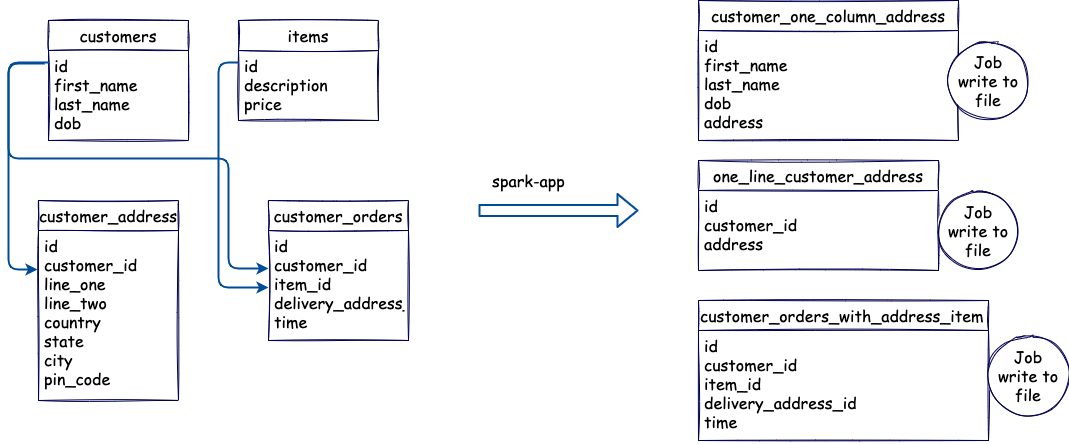

The diagram above was exported from draw.io. Its source (the exported page's mxGraphModel, read from the mxfile embedded in the PNG):
<mxGraphModel dx="1186" dy="628" grid="1" gridSize="10" guides="1" tooltips="1" connect="1" arrows="1" fold="1" page="1" pageScale="1" pageWidth="827" pageHeight="1169" math="0" shadow="0">
  <root>
    <mxCell id="0" />
    <mxCell id="1" parent="0" />
    <mxCell id="-qLEUfsWJmvD11ZETsnQ-37" value="customers" style="swimlane;fontStyle=0;childLayout=stackLayout;horizontal=1;startSize=30;horizontalStack=0;resizeParent=1;resizeParentMax=0;resizeLast=0;collapsible=1;marginBottom=0;glass=0;sketch=1;fontFamily=Comic Sans MS;fontSize=16;strokeColor=#00004F;strokeWidth=1;" vertex="1" parent="1">
      <mxGeometry x="120" y="230" width="140" height="120" as="geometry" />
    </mxCell>
    <mxCell id="-qLEUfsWJmvD11ZETsnQ-38" value="id&#10;first_name&#10;last_name&#10;dob" style="text;strokeColor=none;fillColor=none;align=left;verticalAlign=top;spacingLeft=4;spacingRight=4;overflow=hidden;points=[[0,0.5],[1,0.5]];portConstraint=eastwest;rotatable=0;glass=0;sketch=1;fontFamily=Comic Sans MS;fontSize=16;" vertex="1" parent="-qLEUfsWJmvD11ZETsnQ-37">
      <mxGeometry y="30" width="140" height="90" as="geometry" />
    </mxCell>
    <mxCell id="-qLEUfsWJmvD11ZETsnQ-41" value="items" style="swimlane;fontStyle=0;childLayout=stackLayout;horizontal=1;startSize=30;horizontalStack=0;resizeParent=1;resizeParentMax=0;resizeLast=0;collapsible=1;marginBottom=0;glass=0;sketch=1;fontFamily=Comic Sans MS;fontSize=16;strokeColor=#00004F;strokeWidth=1;" vertex="1" parent="1">
      <mxGeometry x="310" y="230" width="140" height="100" as="geometry" />
    </mxCell>
    <mxCell id="-qLEUfsWJmvD11ZETsnQ-42" value="id&#10;description&#10;price" style="text;strokeColor=none;fillColor=none;align=left;verticalAlign=top;spacingLeft=4;spacingRight=4;overflow=hidden;points=[[0,0.5],[1,0.5]];portConstraint=eastwest;rotatable=0;glass=0;sketch=1;fontFamily=Comic Sans MS;fontSize=16;" vertex="1" parent="-qLEUfsWJmvD11ZETsnQ-41">
      <mxGeometry y="30" width="140" height="70" as="geometry" />
    </mxCell>
    <mxCell id="-qLEUfsWJmvD11ZETsnQ-45" value="customer_address" style="swimlane;fontStyle=0;childLayout=stackLayout;horizontal=1;startSize=30;horizontalStack=0;resizeParent=1;resizeParentMax=0;resizeLast=0;collapsible=1;marginBottom=0;glass=0;sketch=1;fontFamily=Comic Sans MS;fontSize=16;strokeColor=#00004F;strokeWidth=1;" vertex="1" parent="1">
      <mxGeometry x="110" y="410" width="140" height="200" as="geometry" />
    </mxCell>
    <mxCell id="-qLEUfsWJmvD11ZETsnQ-46" value="id&#10;customer_id&#10;line_one&#10;line_two&#10;country&#10;state&#10;city&#10;pin_code" style="text;strokeColor=none;fillColor=none;align=left;verticalAlign=top;spacingLeft=4;spacingRight=4;overflow=hidden;points=[[0,0.5],[1,0.5]];portConstraint=eastwest;rotatable=0;glass=0;sketch=1;fontFamily=Comic Sans MS;fontSize=16;" vertex="1" parent="-qLEUfsWJmvD11ZETsnQ-45">
      <mxGeometry y="30" width="140" height="170" as="geometry" />
    </mxCell>
    <mxCell id="-qLEUfsWJmvD11ZETsnQ-50" value="customer_orders" style="swimlane;fontStyle=0;childLayout=stackLayout;horizontal=1;startSize=30;horizontalStack=0;resizeParent=1;resizeParentMax=0;resizeLast=0;collapsible=1;marginBottom=0;glass=0;sketch=1;fontFamily=Comic Sans MS;fontSize=16;strokeColor=#00004F;strokeWidth=1;" vertex="1" parent="1">
      <mxGeometry x="340" y="410" width="140" height="140" as="geometry" />
    </mxCell>
    <mxCell id="-qLEUfsWJmvD11ZETsnQ-51" value="id&#10;customer_id&#10;item_id&#10;delivery_address_id&#10;time&#10;" style="text;strokeColor=none;fillColor=none;align=left;verticalAlign=top;spacingLeft=4;spacingRight=4;overflow=hidden;points=[[0,0.5],[1,0.5]];portConstraint=eastwest;rotatable=0;glass=0;sketch=1;fontFamily=Comic Sans MS;fontSize=16;" vertex="1" parent="-qLEUfsWJmvD11ZETsnQ-50">
      <mxGeometry y="30" width="140" height="110" as="geometry" />
    </mxCell>
    <mxCell id="-qLEUfsWJmvD11ZETsnQ-57" style="edgeStyle=orthogonalEdgeStyle;rounded=1;orthogonalLoop=1;jettySize=auto;html=1;fontFamily=Comic Sans MS;fontSize=16;strokeColor=#004C99;strokeWidth=2;exitX=0.007;exitY=0.167;exitDx=0;exitDy=0;exitPerimeter=0;entryX=-0.007;entryY=0.247;entryDx=0;entryDy=0;entryPerimeter=0;" edge="1" parent="1">
      <mxGeometry relative="1" as="geometry">
        <mxPoint x="109.01999999999998" y="478.99" as="targetPoint" />
        <mxPoint x="120.98000000000002" y="272.03" as="sourcePoint" />
        <Array as="points">
          <mxPoint x="80" y="272" />
          <mxPoint x="80" y="479" />
        </Array>
      </mxGeometry>
    </mxCell>
    <mxCell id="-qLEUfsWJmvD11ZETsnQ-58" style="edgeStyle=orthogonalEdgeStyle;rounded=1;orthogonalLoop=1;jettySize=auto;html=1;entryX=0;entryY=0.5;entryDx=0;entryDy=0;fontFamily=Comic Sans MS;fontSize=16;strokeColor=#004C99;strokeWidth=2;" edge="1" parent="1">
      <mxGeometry relative="1" as="geometry">
        <mxPoint x="310" y="272" as="sourcePoint" />
        <mxPoint x="340" y="497" as="targetPoint" />
        <Array as="points">
          <mxPoint x="290" y="272" />
          <mxPoint x="290" y="497" />
        </Array>
      </mxGeometry>
    </mxCell>
    <mxCell id="-qLEUfsWJmvD11ZETsnQ-59" style="edgeStyle=orthogonalEdgeStyle;rounded=1;orthogonalLoop=1;jettySize=auto;html=1;entryX=0;entryY=0.364;entryDx=0;entryDy=0;entryPerimeter=0;fontFamily=Comic Sans MS;fontSize=16;strokeColor=#004C99;strokeWidth=2;exitX=-0.029;exitY=0.167;exitDx=0;exitDy=0;exitPerimeter=0;" edge="1" parent="1">
      <mxGeometry relative="1" as="geometry">
        <mxPoint x="115.94000000000005" y="273.03" as="sourcePoint" />
        <mxPoint x="340" y="478.03999999999996" as="targetPoint" />
        <Array as="points">
          <mxPoint x="80" y="273" />
          <mxPoint x="80" y="368" />
          <mxPoint x="300" y="368" />
          <mxPoint x="300" y="478" />
        </Array>
      </mxGeometry>
    </mxCell>
    <mxCell id="-qLEUfsWJmvD11ZETsnQ-60" value="" style="shape=flexArrow;endArrow=classic;html=1;rounded=1;fontFamily=Comic Sans MS;fontSize=16;strokeColor=#004C99;strokeWidth=2;" edge="1" parent="1">
      <mxGeometry width="50" height="50" relative="1" as="geometry">
        <mxPoint x="550" y="420" as="sourcePoint" />
        <mxPoint x="710" y="420" as="targetPoint" />
      </mxGeometry>
    </mxCell>
    <mxCell id="-qLEUfsWJmvD11ZETsnQ-61" value="spark-app" style="text;html=1;align=center;verticalAlign=middle;resizable=0;points=[];autosize=1;strokeColor=none;fillColor=none;fontSize=16;fontFamily=Comic Sans MS;" vertex="1" parent="1">
      <mxGeometry x="555" y="380" width="90" height="20" as="geometry" />
    </mxCell>
    <mxCell id="-qLEUfsWJmvD11ZETsnQ-62" value="customer_one_column_address" style="swimlane;fontStyle=0;childLayout=stackLayout;horizontal=1;startSize=30;horizontalStack=0;resizeParent=1;resizeParentMax=0;resizeLast=0;collapsible=1;marginBottom=0;glass=0;sketch=1;fontFamily=Comic Sans MS;fontSize=16;strokeColor=#00004F;strokeWidth=1;" vertex="1" parent="1">
      <mxGeometry x="770" y="210" width="260" height="140" as="geometry" />
    </mxCell>
    <mxCell id="-qLEUfsWJmvD11ZETsnQ-65" value="id&#10;first_name&#10;last_name&#10;dob&#10;address" style="text;strokeColor=none;fillColor=none;align=left;verticalAlign=top;spacingLeft=4;spacingRight=4;overflow=hidden;points=[[0,0.5],[1,0.5]];portConstraint=eastwest;rotatable=0;glass=0;sketch=1;fontFamily=Comic Sans MS;fontSize=16;" vertex="1" parent="-qLEUfsWJmvD11ZETsnQ-62">
      <mxGeometry y="30" width="260" height="110" as="geometry" />
    </mxCell>
    <mxCell id="-qLEUfsWJmvD11ZETsnQ-66" value="one_line_customer_address" style="swimlane;fontStyle=0;childLayout=stackLayout;horizontal=1;startSize=30;horizontalStack=0;resizeParent=1;resizeParentMax=0;resizeLast=0;collapsible=1;marginBottom=0;glass=0;sketch=1;fontFamily=Comic Sans MS;fontSize=16;strokeColor=#00004F;strokeWidth=1;" vertex="1" parent="1">
      <mxGeometry x="770" y="370" width="240" height="110" as="geometry" />
    </mxCell>
    <mxCell id="-qLEUfsWJmvD11ZETsnQ-67" value="id&#10;customer_id&#10;address" style="text;strokeColor=none;fillColor=none;align=left;verticalAlign=top;spacingLeft=4;spacingRight=4;overflow=hidden;points=[[0,0.5],[1,0.5]];portConstraint=eastwest;rotatable=0;glass=0;sketch=1;fontFamily=Comic Sans MS;fontSize=16;" vertex="1" parent="-qLEUfsWJmvD11ZETsnQ-66">
      <mxGeometry y="30" width="240" height="80" as="geometry" />
    </mxCell>
    <mxCell id="-qLEUfsWJmvD11ZETsnQ-70" value="customer_orders_with_address_item" style="swimlane;fontStyle=0;childLayout=stackLayout;horizontal=1;startSize=30;horizontalStack=0;resizeParent=1;resizeParentMax=0;resizeLast=0;collapsible=1;marginBottom=0;glass=0;sketch=1;fontFamily=Comic Sans MS;fontSize=16;strokeColor=#00004F;strokeWidth=1;align=left;" vertex="1" parent="1">
      <mxGeometry x="770" y="510" width="290" height="140" as="geometry" />
    </mxCell>
    <mxCell id="-qLEUfsWJmvD11ZETsnQ-71" value="id&#10;customer_id&#10;item_id&#10;delivery_address_id&#10;time&#10;" style="text;strokeColor=none;fillColor=none;align=left;verticalAlign=top;spacingLeft=4;spacingRight=4;overflow=hidden;points=[[0,0.5],[1,0.5]];portConstraint=eastwest;rotatable=0;glass=0;sketch=1;fontFamily=Comic Sans MS;fontSize=16;" vertex="1" parent="-qLEUfsWJmvD11ZETsnQ-70">
      <mxGeometry y="30" width="290" height="110" as="geometry" />
    </mxCell>
    <mxCell id="-qLEUfsWJmvD11ZETsnQ-72" value="Job&lt;br&gt;write to file" style="ellipse;whiteSpace=wrap;html=1;aspect=fixed;glass=0;sketch=1;fontFamily=Comic Sans MS;fontSize=16;strokeColor=#00004F;strokeWidth=1;" vertex="1" parent="1">
      <mxGeometry x="1020" y="250" width="80" height="80" as="geometry" />
    </mxCell>
    <mxCell id="-qLEUfsWJmvD11ZETsnQ-73" value="Job 3" style="ellipse;whiteSpace=wrap;html=1;aspect=fixed;glass=0;sketch=1;fontFamily=Comic Sans MS;fontSize=16;strokeColor=#00004F;strokeWidth=1;" vertex="1" parent="1">
      <mxGeometry x="1010" y="410" width="60" height="60" as="geometry" />
    </mxCell>
    <mxCell id="-qLEUfsWJmvD11ZETsnQ-75" value="Job&lt;br&gt;write to file" style="ellipse;whiteSpace=wrap;html=1;aspect=fixed;glass=0;sketch=1;fontFamily=Comic Sans MS;fontSize=16;strokeColor=#00004F;strokeWidth=1;" vertex="1" parent="1">
      <mxGeometry x="1010" y="400" width="80" height="80" as="geometry" />
    </mxCell>
    <mxCell id="-qLEUfsWJmvD11ZETsnQ-76" value="Job&lt;br&gt;write to file" style="ellipse;whiteSpace=wrap;html=1;aspect=fixed;glass=0;sketch=1;fontFamily=Comic Sans MS;fontSize=16;strokeColor=#00004F;strokeWidth=1;" vertex="1" parent="1">
      <mxGeometry x="1060" y="545" width="80" height="80" as="geometry" />
    </mxCell>
  </root>
</mxGraphModel>